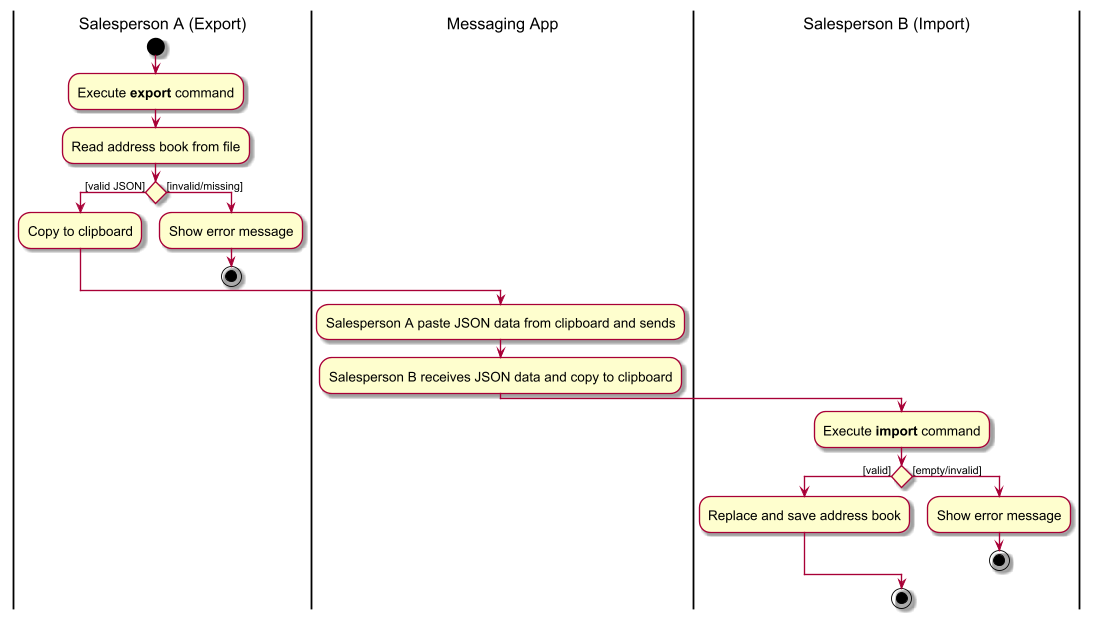

The diagram above was rendered by PlantUML. Its source (embedded in the PNG):
@startuml
skin rose
skinparam ActivityFontSize 15
skinparam ArrowFontSize 12

|Salesperson A (Export)|
start
:Execute **export** command;
:Read address book from file;
if () then ([valid JSON])
    :Copy to clipboard;
else ([invalid/missing])
    :Show error message;
    stop
endif

|Messaging App|
:Salesperson A paste JSON data from clipboard and sends;
:Salesperson B receives JSON data and copy to clipboard;

|Salesperson B (Import)|
:Execute **import** command;
if () then ([valid])
    :Replace and save address book;
else ([empty/invalid])
    :Show error message;
    stop
endif

stop
@enduml